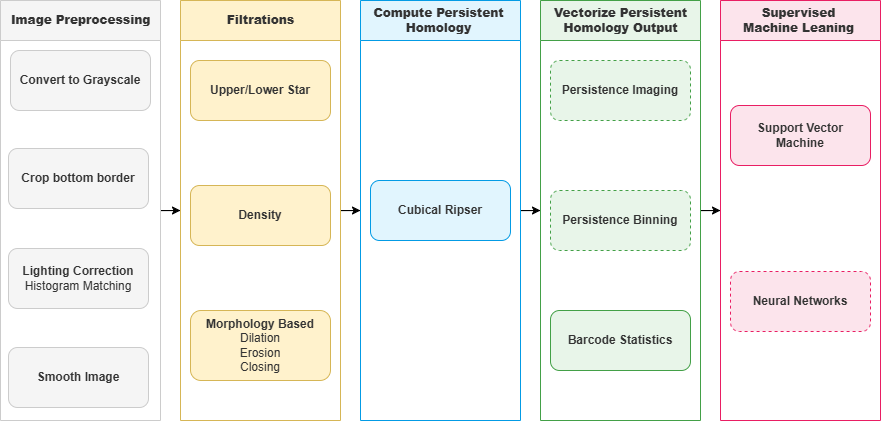

The diagram above was exported from draw.io. Its source (the exported page's mxGraphModel, read from the mxfile embedded in the PNG):
<mxGraphModel dx="1009" dy="77" grid="0" gridSize="10" guides="1" tooltips="1" connect="1" arrows="1" fold="1" page="0" pageScale="1" pageWidth="850" pageHeight="1100" background="#FFFFFF" math="0" shadow="0">
  <root>
    <mxCell id="0" />
    <mxCell id="1" parent="0" />
    <mxCell id="v4ZiM2Q9gUWQ7DCjt1na-10" edge="1" parent="1" source="RW5OaKJVBICVvRvKSRew-11" style="edgeStyle=orthogonalEdgeStyle;rounded=0;orthogonalLoop=1;jettySize=auto;html=1;entryX=0;entryY=0.5;entryDx=0;entryDy=0;" target="RW5OaKJVBICVvRvKSRew-15">
      <mxGeometry relative="1" as="geometry" />
    </mxCell>
    <mxCell id="RW5OaKJVBICVvRvKSRew-11" parent="1" style="swimlane;startSize=40;fillColor=#f5f5f5;strokeColor=#cccccc;html=1;fontColor=#333333;horizontal=1;gradientColor=none;" value="&lt;b&gt;Image Preprocessing&lt;/b&gt;" vertex="1">
      <mxGeometry height="420" width="160" x="360" y="410" as="geometry">
        <mxRectangle height="40" width="156" x="360" y="410" as="alternateBounds" />
      </mxGeometry>
    </mxCell>
    <mxCell id="RW5OaKJVBICVvRvKSRew-12" parent="RW5OaKJVBICVvRvKSRew-11" style="rounded=1;whiteSpace=wrap;html=1;fillColor=#F5F5F5;strokeColor=#cccccc;fontColor=#333333;" value="&lt;b&gt;Convert to Grayscale&lt;/b&gt;" vertex="1">
      <mxGeometry height="60" width="140" x="10" y="50" as="geometry" />
    </mxCell>
    <mxCell id="RW5OaKJVBICVvRvKSRew-14" parent="RW5OaKJVBICVvRvKSRew-11" style="rounded=1;whiteSpace=wrap;html=1;fillColor=#F5F5F5;strokeColor=#cccccc;fontColor=#333333;" value="&lt;b&gt;Lighting Correction&lt;/b&gt;&lt;div&gt;Histogram Matching&lt;/div&gt;" vertex="1">
      <mxGeometry height="60" width="140" x="8" y="248" as="geometry" />
    </mxCell>
    <mxCell id="v4ZiM2Q9gUWQ7DCjt1na-2" parent="RW5OaKJVBICVvRvKSRew-11" style="rounded=1;whiteSpace=wrap;html=1;fillColor=#F5F5F5;strokeColor=#cccccc;fontColor=#333333;" value="&lt;b&gt;Crop bottom border&lt;/b&gt;" vertex="1">
      <mxGeometry height="60" width="140" x="8" y="148" as="geometry" />
    </mxCell>
    <mxCell id="v4ZiM2Q9gUWQ7DCjt1na-4" parent="RW5OaKJVBICVvRvKSRew-11" style="rounded=1;whiteSpace=wrap;html=1;fillColor=#F5F5F5;strokeColor=#cccccc;fontColor=#333333;" value="&lt;b&gt;Smooth Image&lt;/b&gt;" vertex="1">
      <mxGeometry height="60" width="140" x="8" y="347" as="geometry" />
    </mxCell>
    <mxCell id="v4ZiM2Q9gUWQ7DCjt1na-12" edge="1" parent="1" source="RW5OaKJVBICVvRvKSRew-15" style="edgeStyle=orthogonalEdgeStyle;rounded=0;orthogonalLoop=1;jettySize=auto;html=1;entryX=0;entryY=0.5;entryDx=0;entryDy=0;" target="RW5OaKJVBICVvRvKSRew-19">
      <mxGeometry relative="1" as="geometry" />
    </mxCell>
    <mxCell id="RW5OaKJVBICVvRvKSRew-15" parent="1" style="swimlane;startSize=40;fillColor=#fff2cc;strokeColor=#d6b656;html=1;fontColor=#333333;horizontal=1;gradientColor=none;" value="&lt;b&gt;Filtrations&lt;/b&gt;" vertex="1">
      <mxGeometry height="420" width="160" x="540" y="410" as="geometry">
        <mxRectangle height="40" width="93" x="540" y="410" as="alternateBounds" />
      </mxGeometry>
    </mxCell>
    <mxCell id="RW5OaKJVBICVvRvKSRew-16" parent="RW5OaKJVBICVvRvKSRew-15" style="rounded=1;whiteSpace=wrap;html=1;fillColor=#FFF2CC;strokeColor=#d6b656;fontColor=#333333;" value="&lt;b&gt;Upper/Lower Star&lt;/b&gt;" vertex="1">
      <mxGeometry height="60" width="140" x="10" y="60" as="geometry" />
    </mxCell>
    <mxCell id="RW5OaKJVBICVvRvKSRew-17" parent="RW5OaKJVBICVvRvKSRew-15" style="rounded=1;whiteSpace=wrap;html=1;fillColor=#FFF2CC;strokeColor=#d6b656;fontColor=#333333;" value="&lt;b&gt;Density&lt;/b&gt;" vertex="1">
      <mxGeometry height="60" width="140" x="10" y="185" as="geometry" />
    </mxCell>
    <mxCell id="v4ZiM2Q9gUWQ7DCjt1na-6" parent="RW5OaKJVBICVvRvKSRew-15" style="rounded=1;whiteSpace=wrap;html=1;fillColor=#FFF2CC;strokeColor=#d6b656;fontColor=#333333;" value="&lt;b&gt;Morphology Based&lt;/b&gt;&lt;div&gt;Dilation&lt;/div&gt;&lt;div&gt;Erosion&lt;/div&gt;&lt;div&gt;Closing&lt;/div&gt;" vertex="1">
      <mxGeometry height="70" width="140" x="10" y="310" as="geometry" />
    </mxCell>
    <mxCell id="v4ZiM2Q9gUWQ7DCjt1na-13" edge="1" parent="1" source="RW5OaKJVBICVvRvKSRew-19" style="edgeStyle=orthogonalEdgeStyle;rounded=0;orthogonalLoop=1;jettySize=auto;html=1;entryX=0;entryY=0.5;entryDx=0;entryDy=0;" target="RW5OaKJVBICVvRvKSRew-23">
      <mxGeometry relative="1" as="geometry" />
    </mxCell>
    <mxCell id="RW5OaKJVBICVvRvKSRew-19" parent="1" style="swimlane;startSize=40;fillColor=#e1f5fe;strokeColor=#039be5;html=1;fontColor=#333333;horizontal=1;" value="&lt;b&gt;Compute Persistent&amp;nbsp;&lt;/b&gt;&lt;div&gt;&lt;b&gt;Homology&amp;nbsp;&lt;/b&gt;&lt;/div&gt;" vertex="1">
      <mxGeometry height="420" width="160" x="720" y="410" as="geometry">
        <mxRectangle height="40" width="160" x="720" y="410" as="alternateBounds" />
      </mxGeometry>
    </mxCell>
    <mxCell id="RW5OaKJVBICVvRvKSRew-20" parent="RW5OaKJVBICVvRvKSRew-19" style="rounded=1;whiteSpace=wrap;html=1;fillColor=#E1F5FE;strokeColor=#039be5;fontColor=#333333;" value="&lt;b&gt;Cubical Ripser&lt;/b&gt;" vertex="1">
      <mxGeometry height="60" width="140" x="10" y="180" as="geometry" />
    </mxCell>
    <mxCell id="v4ZiM2Q9gUWQ7DCjt1na-14" edge="1" parent="1" source="RW5OaKJVBICVvRvKSRew-23" style="edgeStyle=orthogonalEdgeStyle;rounded=0;orthogonalLoop=1;jettySize=auto;html=1;entryX=0;entryY=0.5;entryDx=0;entryDy=0;" target="RW5OaKJVBICVvRvKSRew-27">
      <mxGeometry relative="1" as="geometry" />
    </mxCell>
    <mxCell id="RW5OaKJVBICVvRvKSRew-23" parent="1" style="swimlane;startSize=40;fillColor=#e8f5e9;strokeColor=#43a047;html=1;fontColor=#333333;horizontal=1;" value="&lt;b&gt;Vectorize Persistent&lt;/b&gt;&lt;div&gt;&lt;b&gt;Homology Output&lt;/b&gt;&lt;/div&gt;" vertex="1">
      <mxGeometry height="420" width="160" x="900" y="410" as="geometry" />
    </mxCell>
    <mxCell id="noPm3UgJ-NuBi_WLyUXp-1" parent="RW5OaKJVBICVvRvKSRew-23" style="rounded=1;whiteSpace=wrap;html=1;fillColor=#E8F5E9;strokeColor=#43A047;fontColor=#333333;dashed=1;" value="&lt;b&gt;Persistence Imaging&lt;/b&gt;" vertex="1">
      <mxGeometry height="60" width="140" x="10" y="60" as="geometry" />
    </mxCell>
    <mxCell id="noPm3UgJ-NuBi_WLyUXp-4" parent="RW5OaKJVBICVvRvKSRew-23" style="rounded=1;whiteSpace=wrap;html=1;fillColor=#E8F5E9;strokeColor=#43A047;fontColor=#333333;dashed=1;" value="&lt;b&gt;Persistence Binning&lt;/b&gt;" vertex="1">
      <mxGeometry height="60" width="140" x="10" y="190" as="geometry" />
    </mxCell>
    <mxCell id="noPm3UgJ-NuBi_WLyUXp-5" parent="RW5OaKJVBICVvRvKSRew-23" style="rounded=1;whiteSpace=wrap;html=1;fillColor=#E8F5E9;strokeColor=#43A047;fontColor=#333333;" value="&lt;b&gt;Barcode Statistics&lt;/b&gt;" vertex="1">
      <mxGeometry height="60" width="140" x="10" y="310" as="geometry" />
    </mxCell>
    <mxCell id="RW5OaKJVBICVvRvKSRew-27" parent="1" style="swimlane;startSize=40;fillColor=#fce4ec;strokeColor=#e91e63;html=1;fontColor=#333333;horizontal=1;" value="&lt;b&gt;Supervised&amp;nbsp;&lt;/b&gt;&lt;div&gt;&lt;b&gt;Machine Leaning&amp;nbsp;&lt;/b&gt;&lt;/div&gt;" vertex="1">
      <mxGeometry height="420" width="160" x="1080" y="410" as="geometry" />
    </mxCell>
    <mxCell id="RW5OaKJVBICVvRvKSRew-28" parent="RW5OaKJVBICVvRvKSRew-27" style="rounded=1;whiteSpace=wrap;html=1;fillColor=#FCE4EC;strokeColor=#e91e63;fontColor=#333333;" value="&lt;b&gt;Support Vector&lt;/b&gt;&lt;div&gt;&lt;b&gt;Machine&lt;/b&gt;&lt;/div&gt;" vertex="1">
      <mxGeometry height="60" width="140" x="10" y="105" as="geometry" />
    </mxCell>
    <mxCell id="RW5OaKJVBICVvRvKSRew-30" parent="RW5OaKJVBICVvRvKSRew-27" style="rounded=1;whiteSpace=wrap;html=1;fillColor=#FCE4EC;strokeColor=#E91E63;fontColor=#333333;dashed=1;" value="&lt;b&gt;Neural Networks&lt;/b&gt;" vertex="1">
      <mxGeometry height="60" width="140" x="10" y="271" as="geometry" />
    </mxCell>
  </root>
</mxGraphModel>